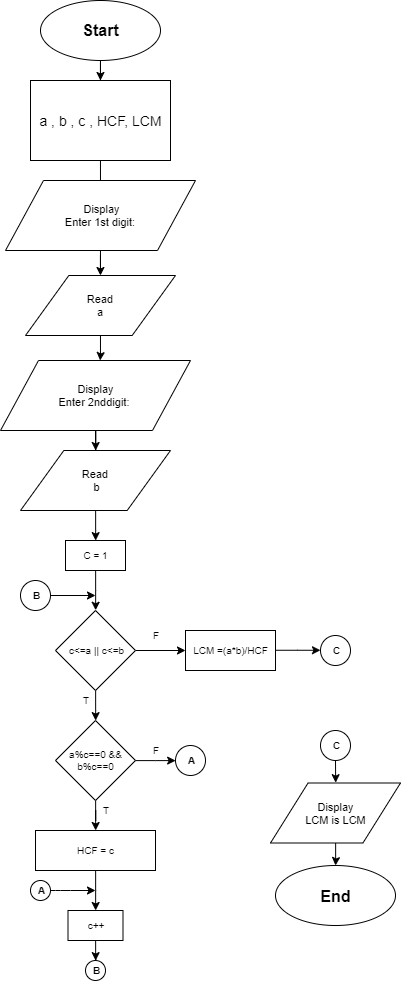

The diagram above was exported from draw.io. Its source (the exported page's mxGraphModel, read from the mxfile embedded in the PNG):
<mxGraphModel dx="599" dy="303" grid="1" gridSize="10" guides="1" tooltips="1" connect="1" arrows="1" fold="1" page="1" pageScale="1" pageWidth="827" pageHeight="1169" math="0" shadow="0">
  <root>
    <mxCell id="0" />
    <mxCell id="1" parent="0" />
    <mxCell id="_8GlHn33evn4YfBCznlX-16" value="" style="edgeStyle=orthogonalEdgeStyle;rounded=0;orthogonalLoop=1;jettySize=auto;html=1;" edge="1" parent="1" source="_8GlHn33evn4YfBCznlX-1" target="_8GlHn33evn4YfBCznlX-2">
      <mxGeometry relative="1" as="geometry" />
    </mxCell>
    <mxCell id="_8GlHn33evn4YfBCznlX-1" value="&lt;font style=&quot;font-size: 16px&quot;&gt;Start&lt;/font&gt;" style="ellipse;whiteSpace=wrap;html=1;fontStyle=1" vertex="1" parent="1">
      <mxGeometry x="190" y="30" width="120" height="60" as="geometry" />
    </mxCell>
    <mxCell id="_8GlHn33evn4YfBCznlX-18" value="" style="edgeStyle=orthogonalEdgeStyle;rounded=0;orthogonalLoop=1;jettySize=auto;html=1;" edge="1" parent="1" source="_8GlHn33evn4YfBCznlX-2" target="_8GlHn33evn4YfBCznlX-3">
      <mxGeometry relative="1" as="geometry" />
    </mxCell>
    <mxCell id="_8GlHn33evn4YfBCznlX-2" value="&lt;font style=&quot;font-size: 14px&quot;&gt;a , b , c , HCF, LCM&lt;/font&gt;" style="rounded=0;whiteSpace=wrap;html=1;" vertex="1" parent="1">
      <mxGeometry x="180" y="110" width="140" height="80" as="geometry" />
    </mxCell>
    <mxCell id="_8GlHn33evn4YfBCznlX-85" value="" style="edgeStyle=orthogonalEdgeStyle;rounded=0;orthogonalLoop=1;jettySize=auto;html=1;fontSize=11;" edge="1" parent="1" source="_8GlHn33evn4YfBCznlX-3" target="_8GlHn33evn4YfBCznlX-50">
      <mxGeometry relative="1" as="geometry" />
    </mxCell>
    <mxCell id="_8GlHn33evn4YfBCznlX-3" value="Display&lt;br&gt;Enter 1st digit:&amp;nbsp;" style="shape=parallelogram;perimeter=parallelogramPerimeter;whiteSpace=wrap;html=1;fontSize=11;verticalAlign=middle;align=center;" vertex="1" parent="1">
      <mxGeometry x="155" y="210" width="190" height="70" as="geometry" />
    </mxCell>
    <mxCell id="_8GlHn33evn4YfBCznlX-134" value="" style="edgeStyle=orthogonalEdgeStyle;rounded=0;orthogonalLoop=1;jettySize=auto;html=1;fontSize=11;" edge="1" parent="1" source="_8GlHn33evn4YfBCznlX-50">
      <mxGeometry relative="1" as="geometry">
        <mxPoint x="249.64705882352928" y="390" as="targetPoint" />
      </mxGeometry>
    </mxCell>
    <mxCell id="_8GlHn33evn4YfBCznlX-50" value="Read&amp;nbsp;&lt;br&gt;a&amp;nbsp;" style="shape=parallelogram;perimeter=parallelogramPerimeter;whiteSpace=wrap;html=1;fontSize=11;align=center;size=0.28888888888888886;" vertex="1" parent="1">
      <mxGeometry x="175" y="305" width="150" height="60" as="geometry" />
    </mxCell>
    <mxCell id="_8GlHn33evn4YfBCznlX-173" value="T" style="text;html=1;strokeColor=none;fillColor=none;align=center;verticalAlign=middle;whiteSpace=wrap;rounded=0;fontSize=10;" vertex="1" parent="1">
      <mxGeometry x="215" y="720" width="40" height="20" as="geometry" />
    </mxCell>
    <mxCell id="_8GlHn33evn4YfBCznlX-174" value="F" style="text;html=1;strokeColor=none;fillColor=none;align=center;verticalAlign=middle;whiteSpace=wrap;rounded=0;fontSize=10;" vertex="1" parent="1">
      <mxGeometry x="285" y="655" width="40" height="20" as="geometry" />
    </mxCell>
    <mxCell id="_8GlHn33evn4YfBCznlX-181" value="" style="edgeStyle=orthogonalEdgeStyle;rounded=0;orthogonalLoop=1;jettySize=auto;html=1;fontSize=10;" edge="1" parent="1" source="_8GlHn33evn4YfBCznlX-179" target="_8GlHn33evn4YfBCznlX-180">
      <mxGeometry relative="1" as="geometry" />
    </mxCell>
    <mxCell id="_8GlHn33evn4YfBCznlX-179" value="Display&lt;br&gt;Enter 2nddigit:&amp;nbsp;" style="shape=parallelogram;perimeter=parallelogramPerimeter;whiteSpace=wrap;html=1;fontSize=11;verticalAlign=middle;align=center;" vertex="1" parent="1">
      <mxGeometry x="150" y="390" width="190" height="70" as="geometry" />
    </mxCell>
    <mxCell id="_8GlHn33evn4YfBCznlX-185" style="edgeStyle=orthogonalEdgeStyle;rounded=0;orthogonalLoop=1;jettySize=auto;html=1;entryX=0.5;entryY=0;entryDx=0;entryDy=0;fontSize=10;" edge="1" parent="1" source="_8GlHn33evn4YfBCznlX-180" target="_8GlHn33evn4YfBCznlX-182">
      <mxGeometry relative="1" as="geometry" />
    </mxCell>
    <mxCell id="_8GlHn33evn4YfBCznlX-180" value="Read&amp;nbsp;&lt;br&gt;b" style="shape=parallelogram;perimeter=parallelogramPerimeter;whiteSpace=wrap;html=1;fontSize=11;align=center;size=0.28888888888888886;" vertex="1" parent="1">
      <mxGeometry x="170" y="480" width="150" height="60" as="geometry" />
    </mxCell>
    <mxCell id="_8GlHn33evn4YfBCznlX-187" style="edgeStyle=orthogonalEdgeStyle;rounded=0;orthogonalLoop=1;jettySize=auto;html=1;entryX=0.5;entryY=0;entryDx=0;entryDy=0;fontSize=10;" edge="1" parent="1" source="_8GlHn33evn4YfBCznlX-182" target="_8GlHn33evn4YfBCznlX-186">
      <mxGeometry relative="1" as="geometry" />
    </mxCell>
    <mxCell id="_8GlHn33evn4YfBCznlX-182" value="C = 1" style="rounded=0;whiteSpace=wrap;html=1;fontSize=10;align=center;" vertex="1" parent="1">
      <mxGeometry x="215" y="570" width="60" height="30" as="geometry" />
    </mxCell>
    <mxCell id="_8GlHn33evn4YfBCznlX-189" style="edgeStyle=orthogonalEdgeStyle;rounded=0;orthogonalLoop=1;jettySize=auto;html=1;entryX=0.5;entryY=0;entryDx=0;entryDy=0;fontSize=10;" edge="1" parent="1" source="_8GlHn33evn4YfBCznlX-186" target="_8GlHn33evn4YfBCznlX-188">
      <mxGeometry relative="1" as="geometry" />
    </mxCell>
    <mxCell id="_8GlHn33evn4YfBCznlX-228" value="" style="edgeStyle=orthogonalEdgeStyle;rounded=0;orthogonalLoop=1;jettySize=auto;html=1;fontSize=10;" edge="1" parent="1" source="_8GlHn33evn4YfBCznlX-186" target="_8GlHn33evn4YfBCznlX-227">
      <mxGeometry relative="1" as="geometry" />
    </mxCell>
    <mxCell id="_8GlHn33evn4YfBCznlX-186" value="c&amp;lt;=a || c&amp;lt;=b" style="rhombus;whiteSpace=wrap;html=1;fontSize=10;align=center;" vertex="1" parent="1">
      <mxGeometry x="205" y="640" width="80" height="80" as="geometry" />
    </mxCell>
    <mxCell id="_8GlHn33evn4YfBCznlX-194" value="" style="edgeStyle=orthogonalEdgeStyle;rounded=0;orthogonalLoop=1;jettySize=auto;html=1;fontSize=10;" edge="1" parent="1" source="_8GlHn33evn4YfBCznlX-188" target="_8GlHn33evn4YfBCznlX-190">
      <mxGeometry relative="1" as="geometry" />
    </mxCell>
    <mxCell id="_8GlHn33evn4YfBCznlX-209" style="edgeStyle=orthogonalEdgeStyle;rounded=0;orthogonalLoop=1;jettySize=auto;html=1;entryX=0;entryY=0.5;entryDx=0;entryDy=0;fontSize=10;" edge="1" parent="1" source="_8GlHn33evn4YfBCznlX-188" target="_8GlHn33evn4YfBCznlX-205">
      <mxGeometry relative="1" as="geometry" />
    </mxCell>
    <mxCell id="_8GlHn33evn4YfBCznlX-188" value="a%c==0 &amp;amp;&amp;amp;&lt;br&gt;b%c==0" style="rhombus;whiteSpace=wrap;html=1;fontSize=10;align=center;" vertex="1" parent="1">
      <mxGeometry x="205" y="750" width="80" height="80" as="geometry" />
    </mxCell>
    <mxCell id="_8GlHn33evn4YfBCznlX-197" value="" style="edgeStyle=orthogonalEdgeStyle;rounded=0;orthogonalLoop=1;jettySize=auto;html=1;fontSize=10;" edge="1" parent="1" source="_8GlHn33evn4YfBCznlX-190" target="_8GlHn33evn4YfBCznlX-196">
      <mxGeometry relative="1" as="geometry" />
    </mxCell>
    <mxCell id="_8GlHn33evn4YfBCznlX-190" value="HCF = c" style="rounded=0;whiteSpace=wrap;html=1;fontSize=10;align=center;" vertex="1" parent="1">
      <mxGeometry x="185" y="860" width="120" height="40" as="geometry" />
    </mxCell>
    <mxCell id="_8GlHn33evn4YfBCznlX-220" style="edgeStyle=orthogonalEdgeStyle;rounded=0;orthogonalLoop=1;jettySize=auto;html=1;entryX=0.5;entryY=0;entryDx=0;entryDy=0;fontSize=10;" edge="1" parent="1" source="_8GlHn33evn4YfBCznlX-196" target="_8GlHn33evn4YfBCznlX-219">
      <mxGeometry relative="1" as="geometry" />
    </mxCell>
    <mxCell id="_8GlHn33evn4YfBCznlX-196" value="c++" style="rounded=0;whiteSpace=wrap;html=1;fontSize=10;align=center;" vertex="1" parent="1">
      <mxGeometry x="217.5" y="940" width="55" height="30" as="geometry" />
    </mxCell>
    <mxCell id="_8GlHn33evn4YfBCznlX-226" value="" style="edgeStyle=orthogonalEdgeStyle;rounded=0;orthogonalLoop=1;jettySize=auto;html=1;fontSize=10;" edge="1" parent="1" source="_8GlHn33evn4YfBCznlX-198" target="_8GlHn33evn4YfBCznlX-213">
      <mxGeometry relative="1" as="geometry" />
    </mxCell>
    <mxCell id="_8GlHn33evn4YfBCznlX-198" value="Display&lt;br&gt;LCM is LCM" style="shape=parallelogram;perimeter=parallelogramPerimeter;whiteSpace=wrap;html=1;fontSize=11;align=center;size=0.28888888888888886;" vertex="1" parent="1">
      <mxGeometry x="420" y="812.5" width="130" height="60" as="geometry" />
    </mxCell>
    <mxCell id="_8GlHn33evn4YfBCznlX-201" value="&lt;b&gt;B&lt;/b&gt;" style="ellipse;whiteSpace=wrap;html=1;aspect=fixed;fontSize=10;align=center;" vertex="1" parent="1">
      <mxGeometry x="170" y="610" width="30" height="30" as="geometry" />
    </mxCell>
    <mxCell id="_8GlHn33evn4YfBCznlX-204" value="" style="endArrow=classic;html=1;fontSize=10;exitX=1;exitY=0.5;exitDx=0;exitDy=0;" edge="1" parent="1">
      <mxGeometry width="50" height="50" relative="1" as="geometry">
        <mxPoint x="200.00000000000523" y="625" as="sourcePoint" />
        <mxPoint x="245" y="625" as="targetPoint" />
      </mxGeometry>
    </mxCell>
    <mxCell id="_8GlHn33evn4YfBCznlX-205" value="&lt;b&gt;A&lt;/b&gt;" style="ellipse;whiteSpace=wrap;html=1;aspect=fixed;fontSize=10;align=center;" vertex="1" parent="1">
      <mxGeometry x="325" y="775" width="30" height="30" as="geometry" />
    </mxCell>
    <mxCell id="_8GlHn33evn4YfBCznlX-210" value="&lt;b&gt;C&lt;/b&gt;" style="ellipse;whiteSpace=wrap;html=1;aspect=fixed;fontSize=10;align=center;" vertex="1" parent="1">
      <mxGeometry x="470" y="665" width="30" height="30" as="geometry" />
    </mxCell>
    <mxCell id="_8GlHn33evn4YfBCznlX-225" style="edgeStyle=orthogonalEdgeStyle;rounded=0;orthogonalLoop=1;jettySize=auto;html=1;entryX=0.5;entryY=0;entryDx=0;entryDy=0;fontSize=10;" edge="1" parent="1" source="_8GlHn33evn4YfBCznlX-212" target="_8GlHn33evn4YfBCznlX-198">
      <mxGeometry relative="1" as="geometry" />
    </mxCell>
    <mxCell id="_8GlHn33evn4YfBCznlX-212" value="&lt;b&gt;C&lt;/b&gt;" style="ellipse;whiteSpace=wrap;html=1;aspect=fixed;fontSize=10;align=center;" vertex="1" parent="1">
      <mxGeometry x="470" y="760" width="30" height="30" as="geometry" />
    </mxCell>
    <mxCell id="_8GlHn33evn4YfBCznlX-213" value="&lt;font style=&quot;font-size: 16px&quot;&gt;End&lt;/font&gt;" style="ellipse;whiteSpace=wrap;html=1;fontStyle=1" vertex="1" parent="1">
      <mxGeometry x="425" y="895" width="120" height="60" as="geometry" />
    </mxCell>
    <mxCell id="_8GlHn33evn4YfBCznlX-215" value="&lt;b&gt;A&lt;/b&gt;" style="ellipse;whiteSpace=wrap;html=1;aspect=fixed;fontSize=10;align=center;" vertex="1" parent="1">
      <mxGeometry x="180" y="910" width="20" height="20" as="geometry" />
    </mxCell>
    <mxCell id="_8GlHn33evn4YfBCznlX-217" value="" style="endArrow=classic;html=1;fontSize=10;exitX=1;exitY=0.5;exitDx=0;exitDy=0;" edge="1" parent="1">
      <mxGeometry width="50" height="50" relative="1" as="geometry">
        <mxPoint x="200.00000000000523" y="920" as="sourcePoint" />
        <mxPoint x="245" y="920" as="targetPoint" />
        <Array as="points">
          <mxPoint x="210" y="920" />
        </Array>
      </mxGeometry>
    </mxCell>
    <mxCell id="_8GlHn33evn4YfBCznlX-219" value="&lt;b&gt;B&lt;/b&gt;" style="ellipse;whiteSpace=wrap;html=1;aspect=fixed;fontSize=10;align=center;" vertex="1" parent="1">
      <mxGeometry x="235" y="990" width="20" height="20" as="geometry" />
    </mxCell>
    <mxCell id="_8GlHn33evn4YfBCznlX-223" value="T" style="text;html=1;strokeColor=none;fillColor=none;align=center;verticalAlign=middle;whiteSpace=wrap;rounded=0;fontSize=10;" vertex="1" parent="1">
      <mxGeometry x="235" y="830" width="40" height="20" as="geometry" />
    </mxCell>
    <mxCell id="_8GlHn33evn4YfBCznlX-224" value="F" style="text;html=1;strokeColor=none;fillColor=none;align=center;verticalAlign=middle;whiteSpace=wrap;rounded=0;fontSize=10;" vertex="1" parent="1">
      <mxGeometry x="285" y="770" width="40" height="20" as="geometry" />
    </mxCell>
    <mxCell id="_8GlHn33evn4YfBCznlX-231" style="edgeStyle=orthogonalEdgeStyle;rounded=0;orthogonalLoop=1;jettySize=auto;html=1;entryX=0;entryY=0.5;entryDx=0;entryDy=0;fontSize=10;" edge="1" parent="1" source="_8GlHn33evn4YfBCznlX-227" target="_8GlHn33evn4YfBCznlX-210">
      <mxGeometry relative="1" as="geometry" />
    </mxCell>
    <mxCell id="_8GlHn33evn4YfBCznlX-227" value="LCM =(a*b)/HCF" style="rounded=0;whiteSpace=wrap;html=1;fontSize=10;align=center;" vertex="1" parent="1">
      <mxGeometry x="335" y="660" width="90" height="40" as="geometry" />
    </mxCell>
  </root>
</mxGraphModel>